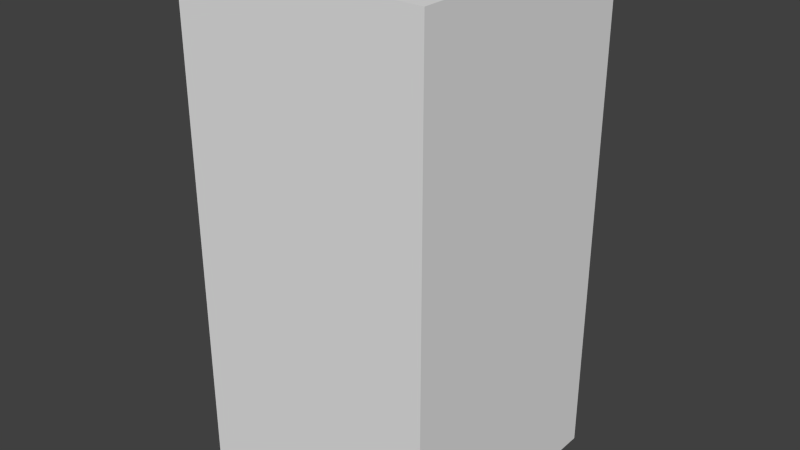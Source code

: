 # Source: blueTreeFour.blend  (saved by Blender 2.68.0; exported with 4.5.12 LTS)
import bpy
from mathutils import Matrix  # noqa: F401  (used for matrix-valued properties, if any)

bpy.ops.wm.read_factory_settings(use_empty=True)
scene = bpy.context.scene
scene.name = 'Scene'

# ---- collections
col_collection_1 = bpy.data.collections.new('Collection 1'); scene.collection.children.link(col_collection_1)

# ---- world
world_world = bpy.data.worlds.new('World'); scene.world = world_world
world_world.color = (0.05088, 0.05088, 0.05088)
world_world.use_sun_shadow = False
world_world.sun_shadow_jitter_overblur = 0.0
world_world.cycles.sampling_method = 'MANUAL'
world_world.cycles.sample_map_resolution = 256

# ---- meshes
me_bluetreefour = bpy.data.meshes.new('blueTreeFour')
me_bluetreefour.from_pydata([(-0.5, -0.5, -1.0), (-0.5, 0.5, -1.0), (0.5, 0.5, -1.0), (0.5, -0.5, -1.0), (-0.5, -0.5, 1.0), (-0.5, 0.5, 1.0), (0.5, 0.5, 1.0), (0.5, -0.5, 1.0)], [], [(4, 5, 1, 0), (5, 6, 2, 1), (6, 7, 3, 2), (7, 4, 0, 3), (0, 1, 2, 3), (7, 6, 5, 4)])
me_bluetreefour.use_remesh_preserve_volume = False
me_bluetreefour.use_remesh_preserve_attributes = False
me_bluetreefour.use_mirror_vertex_groups = False
me_bluetreefour.update()

# ---- objects
ob_bluetreefour = bpy.data.objects.new('blueTreeFour', me_bluetreefour)

# ---- transforms, parenting, visibility, modifiers, constraints
ob_bluetreefour.location = (0.0, 0.0, 0.0)
ob_bluetreefour.lineart.crease_threshold = 0.0

# ---- collection membership
col_collection_1.objects.link(ob_bluetreefour)

# ---- scene / render settings (as saved in the file)
scene.frame_start = 1; scene.frame_end = 250; scene.frame_set(1)
scene.render.engine = 'BLENDER_EEVEE_NEXT'
scene.render.image_settings.color_mode = 'RGB'
scene.render.image_settings.compression = 90
scene.render.resolution_percentage = 50
scene.render.dither_intensity = 0.0
scene.cycles.use_denoising = False
scene.cycles.samples = 10
scene.cycles.sampling_pattern = 'TABULATED_SOBOL'
scene.cycles.light_sampling_threshold = 0.0
scene.cycles.use_adaptive_sampling = False
scene.cycles.use_light_tree = False
scene.cycles.blur_glossy = 0.0
scene.cycles.volume_bounces = 1
scene.cycles.pixel_filter_type = 'GAUSSIAN'
scene.cycles.sample_clamp_indirect = 0.0
scene.view_settings.view_transform = 'Standard'
bpy.context.view_layer.update()

# ---- added for rendering (the .blend has no active camera and no usable light): camera, sun
cam_auto = bpy.data.cameras.new('AutoCamera')
cam_auto.lens = 50.0
cam_auto.sensor_width = 36.0
cam_auto.clip_end = 1000.0
ob_auto_camera = bpy.data.objects.new('AutoCamera', cam_auto)
scene.collection.objects.link(ob_auto_camera)
ob_auto_camera.location = (2.26633, -2.71959, 1.81306)
ob_auto_camera.rotation_euler = (1.09748, -7.21219e-08, 0.694738)
scene.camera = ob_auto_camera
light_auto_sun = bpy.data.lights.new('AutoSun', 'SUN')
light_auto_sun.energy = 3.0
light_auto_sun.angle = 0.0523599
ob_auto_sun = bpy.data.objects.new('AutoSun', light_auto_sun)
scene.collection.objects.link(ob_auto_sun)
ob_auto_sun.rotation_euler = (0.872665, 0.174533, 0.523599)
bpy.context.view_layer.update()
